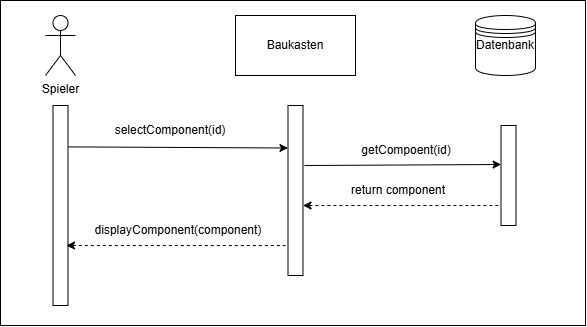

The diagram above was exported from draw.io. Its source (the exported page's mxGraphModel, read from the mxfile embedded in the PNG):
<mxGraphModel dx="709" dy="431" grid="1" gridSize="10" guides="1" tooltips="1" connect="1" arrows="1" fold="1" page="1" pageScale="1" pageWidth="827" pageHeight="1169" math="0" shadow="0">
  <root>
    <mxCell id="0" />
    <mxCell id="1" parent="0" />
    <mxCell id="S67ioAIOtCCBaR7DsCy--28" parent="1" style="rounded=0;whiteSpace=wrap;html=1;" value="" vertex="1">
      <mxGeometry height="325" width="585" x="25" y="25" as="geometry" />
    </mxCell>
    <mxCell id="S67ioAIOtCCBaR7DsCy--1" parent="1" style="shape=umlActor;verticalLabelPosition=bottom;verticalAlign=top;html=1;outlineConnect=0;" value="Spieler" vertex="1">
      <mxGeometry height="60" width="30" x="70" y="40" as="geometry" />
    </mxCell>
    <mxCell id="S67ioAIOtCCBaR7DsCy--2" parent="1" style="rounded=0;whiteSpace=wrap;html=1;" value="" vertex="1">
      <mxGeometry height="200" width="15" x="77.5" y="130" as="geometry" />
    </mxCell>
    <mxCell id="S67ioAIOtCCBaR7DsCy--3" parent="1" style="rounded=0;whiteSpace=wrap;html=1;" value="" vertex="1">
      <mxGeometry height="60" width="120" x="260" y="40" as="geometry" />
    </mxCell>
    <mxCell id="S67ioAIOtCCBaR7DsCy--4" parent="1" style="text;html=1;whiteSpace=wrap;strokeColor=none;fillColor=none;align=center;verticalAlign=middle;rounded=0;" value="Baukasten" vertex="1">
      <mxGeometry height="30" width="60" x="290" y="55" as="geometry" />
    </mxCell>
    <mxCell id="S67ioAIOtCCBaR7DsCy--7" parent="1" style="shape=datastore;whiteSpace=wrap;html=1;" value="" vertex="1">
      <mxGeometry height="60" width="60" x="500" y="40" as="geometry" />
    </mxCell>
    <mxCell id="S67ioAIOtCCBaR7DsCy--6" parent="1" style="text;html=1;whiteSpace=wrap;strokeColor=none;fillColor=none;align=center;verticalAlign=middle;rounded=0;" value="Datenbank" vertex="1">
      <mxGeometry height="30" width="60" x="500" y="55" as="geometry" />
    </mxCell>
    <mxCell id="S67ioAIOtCCBaR7DsCy--9" parent="1" style="rounded=0;whiteSpace=wrap;html=1;" value="" vertex="1">
      <mxGeometry height="170" width="15" x="312.5" y="130" as="geometry" />
    </mxCell>
    <mxCell id="S67ioAIOtCCBaR7DsCy--10" parent="1" style="text;html=1;whiteSpace=wrap;strokeColor=none;fillColor=none;align=center;verticalAlign=middle;rounded=0;autosize=1;resizable=0;" value="selectComponent(id)" vertex="1">
      <mxGeometry height="30" width="130" x="130" y="140" as="geometry" />
    </mxCell>
    <mxCell id="S67ioAIOtCCBaR7DsCy--12" parent="1" style="rounded=0;whiteSpace=wrap;html=1;" value="" vertex="1">
      <mxGeometry height="100" width="15" x="525.5" y="150" as="geometry" />
    </mxCell>
    <mxCell id="S67ioAIOtCCBaR7DsCy--15" parent="1" style="text;html=1;whiteSpace=wrap;strokeColor=none;fillColor=none;align=center;verticalAlign=middle;rounded=0;" value="getCompoent(id)" vertex="1">
      <mxGeometry height="30" width="190" x="335.5" y="160" as="geometry" />
    </mxCell>
    <mxCell id="S67ioAIOtCCBaR7DsCy--16" edge="1" parent="1" style="endArrow=none;dashed=1;html=1;rounded=0;entryX=-0.011;entryY=0.875;entryDx=0;entryDy=0;entryPerimeter=0;startArrow=classic;startFill=1;exitX=1;exitY=0.75;exitDx=0;exitDy=0;" value="">
      <mxGeometry height="50" relative="1" width="50" as="geometry">
        <mxPoint x="327.5" y="230" as="sourcePoint" />
        <mxPoint x="525.335" y="230" as="targetPoint" />
      </mxGeometry>
    </mxCell>
    <mxCell id="S67ioAIOtCCBaR7DsCy--17" parent="1" style="text;html=1;whiteSpace=wrap;strokeColor=none;fillColor=none;align=center;verticalAlign=middle;rounded=0;" value="return component" vertex="1">
      <mxGeometry height="30" width="110" x="367.5" y="200" as="geometry" />
    </mxCell>
    <mxCell id="S67ioAIOtCCBaR7DsCy--20" edge="1" parent="1" style="endArrow=none;dashed=1;html=1;rounded=0;startArrow=classic;startFill=1;exitX=0.833;exitY=0.7;exitDx=0;exitDy=0;exitPerimeter=0;" value="">
      <mxGeometry height="50" relative="1" width="50" as="geometry">
        <mxPoint x="90.995" y="269.9999999999999" as="sourcePoint" />
        <mxPoint x="310" y="270.08" as="targetPoint" />
      </mxGeometry>
    </mxCell>
    <mxCell id="S67ioAIOtCCBaR7DsCy--21" parent="1" style="text;html=1;whiteSpace=wrap;strokeColor=none;fillColor=none;align=center;verticalAlign=middle;rounded=0;" value="displayComponent(component)" vertex="1">
      <mxGeometry height="30" width="190" x="108" y="240" as="geometry" />
    </mxCell>
    <mxCell id="S67ioAIOtCCBaR7DsCy--25" edge="1" parent="1" source="S67ioAIOtCCBaR7DsCy--2" style="endArrow=classic;html=1;rounded=0;entryX=0;entryY=0.25;entryDx=0;entryDy=0;exitX=1.023;exitY=0.207;exitDx=0;exitDy=0;exitPerimeter=0;" target="S67ioAIOtCCBaR7DsCy--9" value="">
      <mxGeometry height="50" relative="1" width="50" as="geometry">
        <mxPoint x="92.5" y="170" as="sourcePoint" />
        <mxPoint x="142.5" y="120" as="targetPoint" />
      </mxGeometry>
    </mxCell>
    <mxCell id="S67ioAIOtCCBaR7DsCy--26" edge="1" parent="1" style="endArrow=classic;html=1;rounded=0;entryX=0.005;entryY=0.6;entryDx=0;entryDy=0;entryPerimeter=0;" value="">
      <mxGeometry height="50" relative="1" width="50" as="geometry">
        <mxPoint x="329" y="190" as="sourcePoint" />
        <mxPoint x="525.5749999999998" y="189" as="targetPoint" />
      </mxGeometry>
    </mxCell>
  </root>
</mxGraphModel>